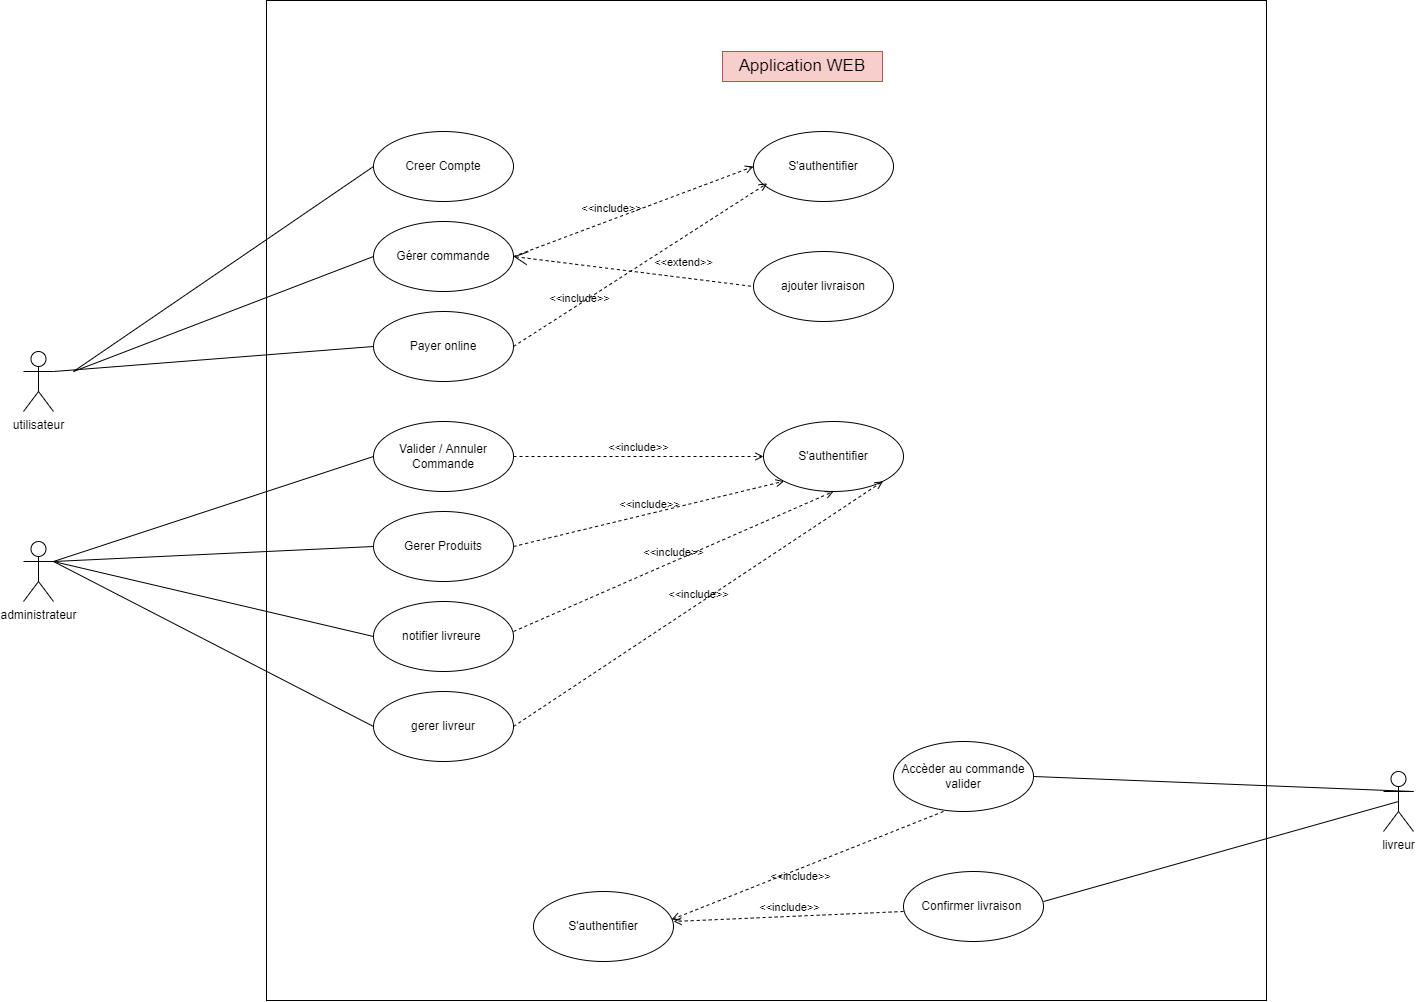

The diagram above was exported from draw.io. Its source (the exported page's mxGraphModel, read from the mxfile embedded in the PNG):
<mxGraphModel dx="1662" dy="847" grid="0" gridSize="10" guides="1" tooltips="1" connect="1" arrows="1" fold="1" page="1" pageScale="1" pageWidth="827" pageHeight="1169" math="0" shadow="0">
  <root>
    <mxCell id="0" />
    <mxCell id="1" parent="0" />
    <mxCell id="w19OSm-InIjcMWXVj1nx-1" value="" style="whiteSpace=wrap;html=1;aspect=fixed;" parent="1" vertex="1">
      <mxGeometry x="346" y="118" width="1000" height="1000" as="geometry" />
    </mxCell>
    <mxCell id="w19OSm-InIjcMWXVj1nx-2" value="utilisateur" style="shape=umlActor;html=1;verticalLabelPosition=bottom;verticalAlign=top;align=center;" parent="1" vertex="1">
      <mxGeometry x="103" y="469" width="30" height="60" as="geometry" />
    </mxCell>
    <mxCell id="w19OSm-InIjcMWXVj1nx-3" value="administrateur" style="shape=umlActor;html=1;verticalLabelPosition=bottom;verticalAlign=top;align=center;" parent="1" vertex="1">
      <mxGeometry x="103" y="659" width="30" height="60" as="geometry" />
    </mxCell>
    <mxCell id="w19OSm-InIjcMWXVj1nx-4" value="livreur" style="shape=umlActor;html=1;verticalLabelPosition=bottom;verticalAlign=top;align=center;" parent="1" vertex="1">
      <mxGeometry x="1463" y="889" width="30" height="60" as="geometry" />
    </mxCell>
    <mxCell id="w19OSm-InIjcMWXVj1nx-5" value="Creer Compte" style="ellipse;whiteSpace=wrap;html=1;" parent="1" vertex="1">
      <mxGeometry x="453" y="249" width="140" height="70" as="geometry" />
    </mxCell>
    <mxCell id="w19OSm-InIjcMWXVj1nx-6" value="Gérer commande" style="ellipse;whiteSpace=wrap;html=1;" parent="1" vertex="1">
      <mxGeometry x="453" y="339" width="140" height="70" as="geometry" />
    </mxCell>
    <mxCell id="w19OSm-InIjcMWXVj1nx-7" value="Payer online" style="ellipse;whiteSpace=wrap;html=1;" parent="1" vertex="1">
      <mxGeometry x="453" y="429" width="140" height="70" as="geometry" />
    </mxCell>
    <mxCell id="w19OSm-InIjcMWXVj1nx-9" value="" style="edgeStyle=none;html=1;endArrow=none;verticalAlign=bottom;rounded=0;entryX=0;entryY=0.5;entryDx=0;entryDy=0;" parent="1" target="w19OSm-InIjcMWXVj1nx-7" edge="1">
      <mxGeometry width="160" relative="1" as="geometry">
        <mxPoint x="133" y="489" as="sourcePoint" />
        <mxPoint x="293" y="489" as="targetPoint" />
      </mxGeometry>
    </mxCell>
    <mxCell id="w19OSm-InIjcMWXVj1nx-10" value="" style="edgeStyle=none;html=1;endArrow=none;verticalAlign=bottom;rounded=0;entryX=0;entryY=0.5;entryDx=0;entryDy=0;" parent="1" target="w19OSm-InIjcMWXVj1nx-6" edge="1">
      <mxGeometry width="160" relative="1" as="geometry">
        <mxPoint x="153" y="489" as="sourcePoint" />
        <mxPoint x="463" y="509" as="targetPoint" />
      </mxGeometry>
    </mxCell>
    <mxCell id="w19OSm-InIjcMWXVj1nx-11" value="" style="edgeStyle=none;html=1;endArrow=none;verticalAlign=bottom;rounded=0;entryX=0;entryY=0.5;entryDx=0;entryDy=0;" parent="1" target="w19OSm-InIjcMWXVj1nx-5" edge="1">
      <mxGeometry width="160" relative="1" as="geometry">
        <mxPoint x="153" y="489" as="sourcePoint" />
        <mxPoint x="463" y="424" as="targetPoint" />
      </mxGeometry>
    </mxCell>
    <mxCell id="w19OSm-InIjcMWXVj1nx-13" value="S'authentifier" style="ellipse;whiteSpace=wrap;html=1;" parent="1" vertex="1">
      <mxGeometry x="833" y="249" width="140" height="70" as="geometry" />
    </mxCell>
    <mxCell id="w19OSm-InIjcMWXVj1nx-16" value="&amp;lt;&amp;lt;include&amp;gt;&amp;gt;" style="edgeStyle=none;html=1;endArrow=open;verticalAlign=bottom;dashed=1;labelBackgroundColor=none;rounded=0;exitX=1;exitY=0.5;exitDx=0;exitDy=0;entryX=0;entryY=0.5;entryDx=0;entryDy=0;" parent="1" source="w19OSm-InIjcMWXVj1nx-6" target="w19OSm-InIjcMWXVj1nx-13" edge="1">
      <mxGeometry x="-0.1709" y="2" width="160" relative="1" as="geometry">
        <mxPoint x="603.0000000000005" y="339" as="sourcePoint" />
        <mxPoint x="733" y="349" as="targetPoint" />
        <mxPoint as="offset" />
      </mxGeometry>
    </mxCell>
    <mxCell id="w19OSm-InIjcMWXVj1nx-17" value="&amp;lt;&amp;lt;include&amp;gt;&amp;gt;" style="edgeStyle=none;html=1;endArrow=open;verticalAlign=bottom;dashed=1;labelBackgroundColor=none;rounded=0;exitX=1;exitY=0.5;exitDx=0;exitDy=0;entryX=0.098;entryY=0.741;entryDx=0;entryDy=0;entryPerimeter=0;" parent="1" source="w19OSm-InIjcMWXVj1nx-7" target="w19OSm-InIjcMWXVj1nx-13" edge="1">
      <mxGeometry x="-0.4932" y="-3" width="160" relative="1" as="geometry">
        <mxPoint x="603" y="424" as="sourcePoint" />
        <mxPoint x="743" y="334" as="targetPoint" />
        <mxPoint as="offset" />
      </mxGeometry>
    </mxCell>
    <mxCell id="w19OSm-InIjcMWXVj1nx-18" value="&amp;lt;&amp;lt;extend&amp;gt;&amp;gt;" style="edgeStyle=none;html=1;startArrow=open;endArrow=none;startSize=12;verticalAlign=bottom;dashed=1;labelBackgroundColor=none;rounded=0;exitX=1;exitY=0.5;exitDx=0;exitDy=0;entryX=0;entryY=0.5;entryDx=0;entryDy=0;" parent="1" source="w19OSm-InIjcMWXVj1nx-6" target="w19OSm-InIjcMWXVj1nx-19" edge="1">
      <mxGeometry x="0.4103" y="6" width="160" relative="1" as="geometry">
        <mxPoint x="593" y="419" as="sourcePoint" />
        <mxPoint x="753" y="419" as="targetPoint" />
        <mxPoint as="offset" />
      </mxGeometry>
    </mxCell>
    <mxCell id="w19OSm-InIjcMWXVj1nx-19" value="ajouter livraison" style="ellipse;whiteSpace=wrap;html=1;" parent="1" vertex="1">
      <mxGeometry x="833" y="369" width="140" height="70" as="geometry" />
    </mxCell>
    <mxCell id="w19OSm-InIjcMWXVj1nx-20" value="Valider / Annuler Commande" style="ellipse;whiteSpace=wrap;html=1;" parent="1" vertex="1">
      <mxGeometry x="453" y="539" width="140" height="70" as="geometry" />
    </mxCell>
    <mxCell id="w19OSm-InIjcMWXVj1nx-21" value="" style="edgeStyle=none;html=1;endArrow=none;verticalAlign=bottom;rounded=0;exitX=1;exitY=0.3333333333333333;exitDx=0;exitDy=0;exitPerimeter=0;entryX=0;entryY=0.5;entryDx=0;entryDy=0;" parent="1" source="w19OSm-InIjcMWXVj1nx-3" target="w19OSm-InIjcMWXVj1nx-20" edge="1">
      <mxGeometry width="160" relative="1" as="geometry">
        <mxPoint x="173" y="629" as="sourcePoint" />
        <mxPoint x="333" y="629" as="targetPoint" />
      </mxGeometry>
    </mxCell>
    <mxCell id="w19OSm-InIjcMWXVj1nx-23" value="Gerer Produits" style="ellipse;whiteSpace=wrap;html=1;" parent="1" vertex="1">
      <mxGeometry x="453" y="629" width="140" height="70" as="geometry" />
    </mxCell>
    <mxCell id="w19OSm-InIjcMWXVj1nx-24" value="" style="edgeStyle=none;html=1;endArrow=none;verticalAlign=bottom;rounded=0;exitX=1;exitY=0.3333333333333333;exitDx=0;exitDy=0;exitPerimeter=0;entryX=0;entryY=0.5;entryDx=0;entryDy=0;" parent="1" source="w19OSm-InIjcMWXVj1nx-3" target="w19OSm-InIjcMWXVj1nx-23" edge="1">
      <mxGeometry width="160" relative="1" as="geometry">
        <mxPoint x="143" y="639" as="sourcePoint" />
        <mxPoint x="462.9999999999966" y="614" as="targetPoint" />
      </mxGeometry>
    </mxCell>
    <mxCell id="w19OSm-InIjcMWXVj1nx-25" value="notifier livreure&amp;nbsp;" style="ellipse;whiteSpace=wrap;html=1;" parent="1" vertex="1">
      <mxGeometry x="453" y="719" width="140" height="70" as="geometry" />
    </mxCell>
    <mxCell id="w19OSm-InIjcMWXVj1nx-26" value="" style="edgeStyle=none;html=1;endArrow=none;verticalAlign=bottom;rounded=0;exitX=1;exitY=0.3333333333333333;exitDx=0;exitDy=0;exitPerimeter=0;entryX=0;entryY=0.5;entryDx=0;entryDy=0;" parent="1" source="w19OSm-InIjcMWXVj1nx-3" target="w19OSm-InIjcMWXVj1nx-25" edge="1">
      <mxGeometry width="160" relative="1" as="geometry">
        <mxPoint x="143" y="639" as="sourcePoint" />
        <mxPoint x="462.9999999999966" y="674" as="targetPoint" />
      </mxGeometry>
    </mxCell>
    <mxCell id="w19OSm-InIjcMWXVj1nx-28" value="Accèder au commande&lt;br&gt;valider" style="ellipse;whiteSpace=wrap;html=1;" parent="1" vertex="1">
      <mxGeometry x="973" y="859" width="140" height="70" as="geometry" />
    </mxCell>
    <mxCell id="w19OSm-InIjcMWXVj1nx-29" value="" style="edgeStyle=none;html=1;endArrow=none;verticalAlign=bottom;rounded=0;exitX=1;exitY=0.3333333333333333;exitDx=0;exitDy=0;exitPerimeter=0;entryX=1;entryY=0.5;entryDx=0;entryDy=0;" parent="1" source="w19OSm-InIjcMWXVj1nx-4" target="w19OSm-InIjcMWXVj1nx-28" edge="1">
      <mxGeometry width="160" relative="1" as="geometry">
        <mxPoint x="133" y="789" as="sourcePoint" />
        <mxPoint x="1115" y="894" as="targetPoint" />
      </mxGeometry>
    </mxCell>
    <mxCell id="w19OSm-InIjcMWXVj1nx-30" value="Confirmer livraison&amp;nbsp;" style="ellipse;whiteSpace=wrap;html=1;" parent="1" vertex="1">
      <mxGeometry x="983" y="989" width="140" height="70" as="geometry" />
    </mxCell>
    <mxCell id="w19OSm-InIjcMWXVj1nx-31" value="" style="edgeStyle=none;html=1;endArrow=none;verticalAlign=bottom;rounded=0;exitX=0.5;exitY=0.5;exitDx=0;exitDy=0;exitPerimeter=0;" parent="1" edge="1" source="w19OSm-InIjcMWXVj1nx-4">
      <mxGeometry width="160" relative="1" as="geometry">
        <mxPoint x="133" y="889" as="sourcePoint" />
        <mxPoint x="1123" y="1019" as="targetPoint" />
      </mxGeometry>
    </mxCell>
    <mxCell id="w19OSm-InIjcMWXVj1nx-32" value="S'authentifier" style="ellipse;whiteSpace=wrap;html=1;" parent="1" vertex="1">
      <mxGeometry x="843" y="539" width="140" height="70" as="geometry" />
    </mxCell>
    <mxCell id="w19OSm-InIjcMWXVj1nx-34" value="&amp;lt;&amp;lt;include&amp;gt;&amp;gt;" style="edgeStyle=none;html=1;endArrow=open;verticalAlign=bottom;dashed=1;labelBackgroundColor=none;rounded=0;entryX=0;entryY=0.5;entryDx=0;entryDy=0;exitX=1;exitY=0.5;exitDx=0;exitDy=0;" parent="1" source="w19OSm-InIjcMWXVj1nx-20" target="w19OSm-InIjcMWXVj1nx-32" edge="1">
      <mxGeometry width="160" relative="1" as="geometry">
        <mxPoint x="603" y="569" as="sourcePoint" />
        <mxPoint x="763" y="569" as="targetPoint" />
      </mxGeometry>
    </mxCell>
    <mxCell id="w19OSm-InIjcMWXVj1nx-35" value="&amp;lt;&amp;lt;include&amp;gt;&amp;gt;" style="edgeStyle=none;html=1;endArrow=open;verticalAlign=bottom;dashed=1;labelBackgroundColor=none;rounded=0;entryX=0;entryY=1;entryDx=0;entryDy=0;exitX=1;exitY=0.5;exitDx=0;exitDy=0;" parent="1" source="w19OSm-InIjcMWXVj1nx-23" target="w19OSm-InIjcMWXVj1nx-32" edge="1">
      <mxGeometry width="160" relative="1" as="geometry">
        <mxPoint x="653" y="649" as="sourcePoint" />
        <mxPoint x="813" y="649" as="targetPoint" />
      </mxGeometry>
    </mxCell>
    <mxCell id="w19OSm-InIjcMWXVj1nx-36" value="&amp;lt;&amp;lt;include&amp;gt;&amp;gt;" style="edgeStyle=none;html=1;endArrow=open;verticalAlign=bottom;dashed=1;labelBackgroundColor=none;rounded=0;entryX=0.5;entryY=1;entryDx=0;entryDy=0;" parent="1" target="w19OSm-InIjcMWXVj1nx-32" edge="1">
      <mxGeometry width="160" relative="1" as="geometry">
        <mxPoint x="593" y="749" as="sourcePoint" />
        <mxPoint x="753" y="749" as="targetPoint" />
      </mxGeometry>
    </mxCell>
    <mxCell id="w19OSm-InIjcMWXVj1nx-40" value="S'authentifier" style="ellipse;whiteSpace=wrap;html=1;" parent="1" vertex="1">
      <mxGeometry x="613" y="1009" width="140" height="70" as="geometry" />
    </mxCell>
    <mxCell id="w19OSm-InIjcMWXVj1nx-41" value="&amp;lt;&amp;lt;include&amp;gt;&amp;gt;" style="edgeStyle=none;html=1;endArrow=open;verticalAlign=bottom;dashed=1;labelBackgroundColor=none;rounded=0;entryX=0.986;entryY=0.401;entryDx=0;entryDy=0;entryPerimeter=0;" parent="1" target="w19OSm-InIjcMWXVj1nx-40" edge="1">
      <mxGeometry x="0.0892" y="16" width="160" relative="1" as="geometry">
        <mxPoint x="1023" y="929" as="sourcePoint" />
        <mxPoint x="773" y="889" as="targetPoint" />
        <mxPoint as="offset" />
      </mxGeometry>
    </mxCell>
    <mxCell id="w19OSm-InIjcMWXVj1nx-42" value="&amp;lt;&amp;lt;include&amp;gt;&amp;gt;" style="edgeStyle=none;html=1;endArrow=open;verticalAlign=bottom;dashed=1;labelBackgroundColor=none;rounded=0;" parent="1" edge="1">
      <mxGeometry width="160" relative="1" as="geometry">
        <mxPoint x="983" y="1029" as="sourcePoint" />
        <mxPoint x="753" y="1039" as="targetPoint" />
      </mxGeometry>
    </mxCell>
    <mxCell id="w19OSm-InIjcMWXVj1nx-43" value="gerer livreur" style="ellipse;whiteSpace=wrap;html=1;" parent="1" vertex="1">
      <mxGeometry x="453" y="809" width="140" height="70" as="geometry" />
    </mxCell>
    <mxCell id="w19OSm-InIjcMWXVj1nx-44" value="" style="edgeStyle=none;html=1;endArrow=none;verticalAlign=bottom;rounded=0;exitX=1;exitY=0.3333333333333333;exitDx=0;exitDy=0;exitPerimeter=0;entryX=0;entryY=0.5;entryDx=0;entryDy=0;" parent="1" source="w19OSm-InIjcMWXVj1nx-3" target="w19OSm-InIjcMWXVj1nx-43" edge="1">
      <mxGeometry width="160" relative="1" as="geometry">
        <mxPoint x="143" y="689" as="sourcePoint" />
        <mxPoint x="462.9999999999966" y="764" as="targetPoint" />
      </mxGeometry>
    </mxCell>
    <mxCell id="w19OSm-InIjcMWXVj1nx-45" value="&amp;lt;&amp;lt;include&amp;gt;&amp;gt;" style="edgeStyle=none;html=1;endArrow=open;verticalAlign=bottom;dashed=1;labelBackgroundColor=none;rounded=0;entryX=1;entryY=1;entryDx=0;entryDy=0;exitX=1;exitY=0.5;exitDx=0;exitDy=0;" parent="1" source="w19OSm-InIjcMWXVj1nx-43" target="w19OSm-InIjcMWXVj1nx-32" edge="1">
      <mxGeometry width="160" relative="1" as="geometry">
        <mxPoint x="603" y="759" as="sourcePoint" />
        <mxPoint x="923" y="619" as="targetPoint" />
      </mxGeometry>
    </mxCell>
    <mxCell id="w19OSm-InIjcMWXVj1nx-46" value="&lt;font style=&quot;font-size: 17px&quot;&gt;Application WEB&lt;/font&gt;" style="text;html=1;strokeColor=#b85450;fillColor=#f8cecc;align=center;verticalAlign=middle;whiteSpace=wrap;rounded=0;" parent="1" vertex="1">
      <mxGeometry x="802" y="169" width="160" height="30" as="geometry" />
    </mxCell>
  </root>
</mxGraphModel>